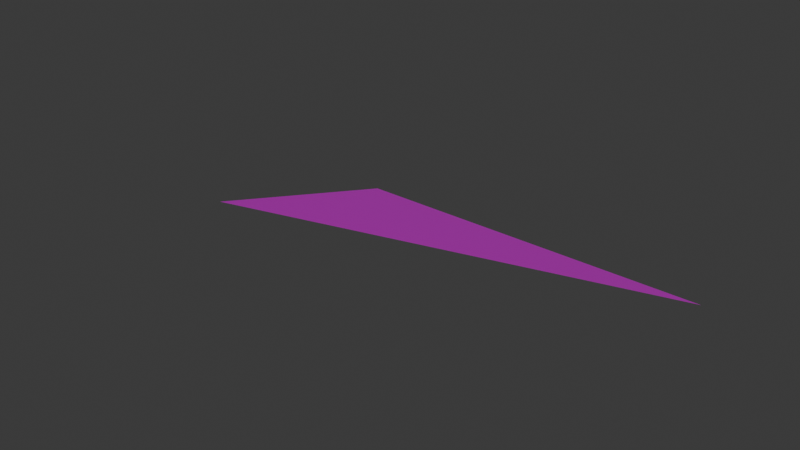 # Source: test_floor.blend  (saved by Blender 4.0.36; exported with 4.5.12 LTS)
import bpy
from mathutils import Matrix  # noqa: F401  (used for matrix-valued properties, if any)

bpy.ops.wm.read_factory_settings(use_empty=True)
scene = bpy.context.scene
scene.name = 'Scene'

# ---- collections
col_collection = bpy.data.collections.new('Collection'); scene.collection.children.link(col_collection)

# ---- images (referenced by path relative to the original .blend; pixels are not part of the script)
import os
ASSET_DIR = os.environ.get("B2B_ASSET_DIR", "")  # directory of the original .blend (textures are referenced by path, not embedded)
HERE = os.path.dirname(os.path.abspath(__file__))  # packed textures are extracted next to this script under _unpacked/

def load_image(name, relpath, width, height, colorspace="sRGB"):
    """Load a texture the original file referenced (path relative to the .blend, or extracted next to this script)."""
    p = next((c for c in (os.path.join(HERE, relpath), os.path.join(ASSET_DIR, relpath)) if relpath and os.path.exists(c)), "")
    if p:
        img = bpy.data.images.load(p, check_existing=True)
        img.name = name
    else:  # same state as the original file: an image datablock whose file is absent (Cycles renders it pink)
        img = bpy.data.images.new(name, width, height)
        img.source = "FILE"
        img.filepath = "//" + (relpath or name)
    img.colorspace_settings.name = colorspace
    return img
img_brick = load_image('brick', 'brick.png', 1024, 1024, 'sRGB')

# ---- materials (node trees are filled in below, after node groups)
mat_material = bpy.data.materials.new('Material')
mat_material.alpha_threshold = 0.0
mat_material.roughness = 0.5
mat_material.line_color = (0.0, 0.0, 0.0, 1.0)

# ---- material node trees
mat_material.use_nodes = True; mat_material.node_tree.nodes.clear()
_N = mat_material.node_tree.nodes; _L = mat_material.node_tree.links
n0 = _N.new('ShaderNodeOutputMaterial'); n0.name = 'Material Output'; n0.location = (300, 300)
n1 = _N.new('ShaderNodeTexImage'); n1.name = 'Image Texture'; n1.location = (-422, 502)
n1.image = img_brick
n1.interpolation = 'Closest'
n2 = _N.new('ShaderNodeBsdfPrincipled'); n2.name = 'Principled BSDF'; n2.location = (10, 300)
n2.inputs[3].default_value = 1.45
_L.new(n1.outputs[0], n2.inputs[0])
_L.new(n2.outputs[0], n0.inputs[0])
n0.is_active_output = True

# ---- world
world_world = bpy.data.worlds.new('World'); scene.world = world_world
world_world.use_nodes = True; world_world.node_tree.nodes.clear()
_N = world_world.node_tree.nodes; _L = world_world.node_tree.links
n0 = _N.new('ShaderNodeOutputWorld'); n0.name = 'World Output'; n0.location = (300, 300)
n1 = _N.new('ShaderNodeBackground'); n1.name = 'Background'; n1.location = (10, 300)
n1.inputs[0].default_value = (0.05088, 0.05088, 0.05088, 1.0)
_L.new(n1.outputs[0], n0.inputs[0])
n0.is_active_output = True
world_world.color = (0.05088, 0.05088, 0.05088)
world_world.use_sun_shadow = False
world_world.sun_shadow_jitter_overblur = 0.0

# ---- meshes
me_cube = bpy.data.meshes.new('Cube')
me_cube.from_pydata([(1.0, 1.0, 0.0), (-1.0, 1.0, 0.0), (0.0, -1.0, 0.9734)], [], [(1, 2, 0)])
_uv = me_cube.uv_layers.new(name='UVMap')
_uv.uv.foreach_set('vector', [0.0, 1.0, 0.4496, 0.0, 0.8992, 1.0])
me_cube.materials.append(mat_material)
me_cube.use_mirror_vertex_groups = False
me_cube.update()

# ---- objects
ob_floor = bpy.data.objects.new('floor', me_cube)

# ---- transforms, parenting, visibility, modifiers, constraints
ob_floor.location = (0.0, 0.0, 0.0)
ob_floor.lock_rotations_4d = False
ob_floor.empty_display_type = 'ARROWS'
ob_floor.lineart.crease_threshold = 0.0

# ---- collection membership
col_collection.objects.link(ob_floor)

# ---- scene / render settings (as saved in the file)
scene.frame_start = 1; scene.frame_end = 250; scene.frame_set(1)
scene.render.engine = 'CYCLES'
scene.cycles.sampling_pattern = 'TABULATED_SOBOL'
bpy.context.view_layer.update()

# ---- added for rendering (the .blend has no active camera and no usable light): camera, sun
cam_auto = bpy.data.cameras.new('AutoCamera')
cam_auto.lens = 50.0
cam_auto.sensor_width = 36.0
cam_auto.clip_end = 1000.0
ob_auto_camera = bpy.data.objects.new('AutoCamera', cam_auto)
scene.collection.objects.link(ob_auto_camera)
ob_auto_camera.location = (2.76756, -3.32107, 2.70073)
ob_auto_camera.rotation_euler = (1.09748, -7.21219e-08, 0.694738)
scene.camera = ob_auto_camera
light_auto_sun = bpy.data.lights.new('AutoSun', 'SUN')
light_auto_sun.energy = 3.0
light_auto_sun.angle = 0.0523599
ob_auto_sun = bpy.data.objects.new('AutoSun', light_auto_sun)
scene.collection.objects.link(ob_auto_sun)
ob_auto_sun.rotation_euler = (0.872665, 0.174533, 0.523599)
bpy.context.view_layer.update()
